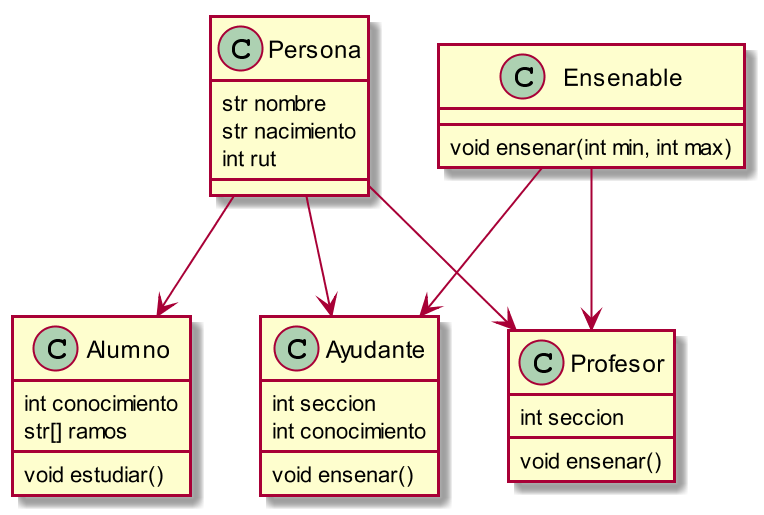

The diagram above was rendered by PlantUML. Its source (embedded in the PNG):
@startuml
scale 2

class Persona{
      str nombre
      str nacimiento
      int rut
}

class Ensenable{
      void ensenar(int min, int max)
}

class Alumno{

      int conocimiento
      str[] ramos

      void estudiar()
}

class Profesor{
      int seccion

      void ensenar()
}

class Ayudante{
      int seccion
      int conocimiento

      void ensenar()

}
Persona --> Alumno
Persona --> Ayudante
Persona --> Profesor
Ensenable --> Ayudante
Ensenable --> Profesor

@enduml